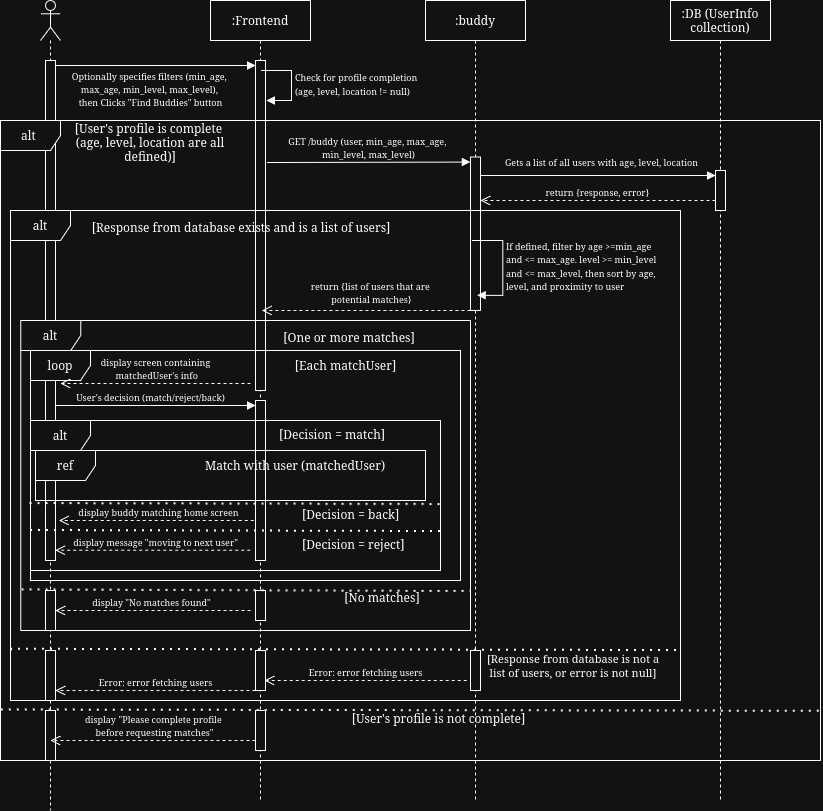

The diagram above was exported from draw.io. Its source (the exported page's mxGraphModel, read from the mxfile embedded in the PNG):
<mxGraphModel dx="1170" dy="652" grid="1" gridSize="10" guides="1" tooltips="1" connect="1" arrows="1" fold="1" page="1" pageScale="1" pageWidth="850" pageHeight="1100" math="0" shadow="0">
  <root>
    <mxCell id="0" />
    <mxCell id="1" parent="0" />
    <mxCell id="tmo6Yy2paUQHS5bjKXjT-4" value="" style="shape=umlLifeline;perimeter=lifelinePerimeter;whiteSpace=wrap;html=1;container=1;dropTarget=0;collapsible=0;recursiveResize=0;outlineConnect=0;portConstraint=eastwest;newEdgeStyle={&quot;curved&quot;:0,&quot;rounded&quot;:0};participant=umlActor;" parent="1" vertex="1">
      <mxGeometry x="40" y="20" width="20" height="810" as="geometry" />
    </mxCell>
    <mxCell id="tmo6Yy2paUQHS5bjKXjT-8" value="" style="html=1;points=[[0,0,0,0,5],[0,1,0,0,-5],[1,0,0,0,5],[1,1,0,0,-5]];perimeter=orthogonalPerimeter;outlineConnect=0;targetShapes=umlLifeline;portConstraint=eastwest;newEdgeStyle={&quot;curved&quot;:0,&quot;rounded&quot;:0};" parent="tmo6Yy2paUQHS5bjKXjT-4" vertex="1">
      <mxGeometry x="5" y="60" width="10" height="500" as="geometry" />
    </mxCell>
    <mxCell id="CTYSrMCdOMvla94MylB7-26" value="" style="html=1;points=[[0,0,0,0,5],[0,1,0,0,-5],[1,0,0,0,5],[1,1,0,0,-5]];perimeter=orthogonalPerimeter;outlineConnect=0;targetShapes=umlLifeline;portConstraint=eastwest;newEdgeStyle={&quot;curved&quot;:0,&quot;rounded&quot;:0};" parent="tmo6Yy2paUQHS5bjKXjT-4" vertex="1">
      <mxGeometry x="5" y="710" width="10" height="50" as="geometry" />
    </mxCell>
    <mxCell id="CTYSrMCdOMvla94MylB7-81" value="" style="html=1;points=[[0,0,0,0,5],[0,1,0,0,-5],[1,0,0,0,5],[1,1,0,0,-5]];perimeter=orthogonalPerimeter;outlineConnect=0;targetShapes=umlLifeline;portConstraint=eastwest;newEdgeStyle={&quot;curved&quot;:0,&quot;rounded&quot;:0};" parent="tmo6Yy2paUQHS5bjKXjT-4" vertex="1">
      <mxGeometry x="5" y="650" width="10" height="50" as="geometry" />
    </mxCell>
    <mxCell id="CTYSrMCdOMvla94MylB7-148" value="" style="html=1;points=[[0,0,0,0,5],[0,1,0,0,-5],[1,0,0,0,5],[1,1,0,0,-5]];perimeter=orthogonalPerimeter;outlineConnect=0;targetShapes=umlLifeline;portConstraint=eastwest;newEdgeStyle={&quot;curved&quot;:0,&quot;rounded&quot;:0};" parent="tmo6Yy2paUQHS5bjKXjT-4" vertex="1">
      <mxGeometry x="5" y="590" width="10" height="40" as="geometry" />
    </mxCell>
    <mxCell id="tmo6Yy2paUQHS5bjKXjT-5" value=":Frontend" style="shape=umlLifeline;perimeter=lifelinePerimeter;whiteSpace=wrap;html=1;container=1;dropTarget=0;collapsible=0;recursiveResize=0;outlineConnect=0;portConstraint=eastwest;newEdgeStyle={&quot;curved&quot;:0,&quot;rounded&quot;:0};" parent="1" vertex="1">
      <mxGeometry x="210" y="20" width="100" height="800" as="geometry" />
    </mxCell>
    <mxCell id="tmo6Yy2paUQHS5bjKXjT-10" value="" style="html=1;points=[[0,0,0,0,5],[0,1,0,0,-5],[1,0,0,0,5],[1,1,0,0,-5]];perimeter=orthogonalPerimeter;outlineConnect=0;targetShapes=umlLifeline;portConstraint=eastwest;newEdgeStyle={&quot;curved&quot;:0,&quot;rounded&quot;:0};" parent="tmo6Yy2paUQHS5bjKXjT-5" vertex="1">
      <mxGeometry x="45" y="60" width="10" height="330" as="geometry" />
    </mxCell>
    <mxCell id="CTYSrMCdOMvla94MylB7-2" value="&lt;div&gt;&lt;font style=&quot;font-size: 9px;&quot;&gt;Check for profile completion&amp;nbsp;&lt;/font&gt;&lt;/div&gt;&lt;div&gt;&lt;font style=&quot;font-size: 9px;&quot;&gt;(age, level, location != null)&lt;/font&gt;&lt;/div&gt;" style="html=1;align=left;spacingLeft=2;endArrow=block;rounded=0;edgeStyle=orthogonalEdgeStyle;curved=0;rounded=0;" parent="tmo6Yy2paUQHS5bjKXjT-5" edge="1">
      <mxGeometry relative="1" as="geometry">
        <mxPoint x="51" y="70" as="sourcePoint" />
        <Array as="points">
          <mxPoint x="81" y="100" />
        </Array>
        <mxPoint x="56" y="100" as="targetPoint" />
      </mxGeometry>
    </mxCell>
    <mxCell id="CTYSrMCdOMvla94MylB7-25" value="" style="html=1;points=[[0,0,0,0,5],[0,1,0,0,-5],[1,0,0,0,5],[1,1,0,0,-5]];perimeter=orthogonalPerimeter;outlineConnect=0;targetShapes=umlLifeline;portConstraint=eastwest;newEdgeStyle={&quot;curved&quot;:0,&quot;rounded&quot;:0};" parent="tmo6Yy2paUQHS5bjKXjT-5" vertex="1">
      <mxGeometry x="45" y="710" width="10" height="40" as="geometry" />
    </mxCell>
    <mxCell id="CTYSrMCdOMvla94MylB7-50" value="" style="html=1;points=[[0,0,0,0,5],[0,1,0,0,-5],[1,0,0,0,5],[1,1,0,0,-5]];perimeter=orthogonalPerimeter;outlineConnect=0;targetShapes=umlLifeline;portConstraint=eastwest;newEdgeStyle={&quot;curved&quot;:0,&quot;rounded&quot;:0};" parent="tmo6Yy2paUQHS5bjKXjT-5" vertex="1">
      <mxGeometry x="45" y="650" width="10" height="40" as="geometry" />
    </mxCell>
    <mxCell id="CTYSrMCdOMvla94MylB7-78" value="" style="html=1;points=[[0,0,0,0,5],[0,1,0,0,-5],[1,0,0,0,5],[1,1,0,0,-5]];perimeter=orthogonalPerimeter;outlineConnect=0;targetShapes=umlLifeline;portConstraint=eastwest;newEdgeStyle={&quot;curved&quot;:0,&quot;rounded&quot;:0};" parent="tmo6Yy2paUQHS5bjKXjT-5" vertex="1">
      <mxGeometry x="45" y="590" width="10" height="30" as="geometry" />
    </mxCell>
    <mxCell id="CTYSrMCdOMvla94MylB7-82" value="" style="html=1;points=[[0,0,0,0,5],[0,1,0,0,-5],[1,0,0,0,5],[1,1,0,0,-5]];perimeter=orthogonalPerimeter;outlineConnect=0;targetShapes=umlLifeline;portConstraint=eastwest;newEdgeStyle={&quot;curved&quot;:0,&quot;rounded&quot;:0};" parent="tmo6Yy2paUQHS5bjKXjT-5" vertex="1">
      <mxGeometry x="45" y="400" width="10" height="160" as="geometry" />
    </mxCell>
    <mxCell id="tmo6Yy2paUQHS5bjKXjT-6" value="&lt;div&gt;:buddy&lt;/div&gt;" style="shape=umlLifeline;perimeter=lifelinePerimeter;whiteSpace=wrap;html=1;container=1;dropTarget=0;collapsible=0;recursiveResize=0;outlineConnect=0;portConstraint=eastwest;newEdgeStyle={&quot;curved&quot;:0,&quot;rounded&quot;:0};" parent="1" vertex="1">
      <mxGeometry x="425" y="20" width="100" height="800" as="geometry" />
    </mxCell>
    <mxCell id="tmo6Yy2paUQHS5bjKXjT-19" value="" style="html=1;points=[[0,0,0,0,5],[0,1,0,0,-5],[1,0,0,0,5],[1,1,0,0,-5]];perimeter=orthogonalPerimeter;outlineConnect=0;targetShapes=umlLifeline;portConstraint=eastwest;newEdgeStyle={&quot;curved&quot;:0,&quot;rounded&quot;:0};" parent="tmo6Yy2paUQHS5bjKXjT-6" vertex="1">
      <mxGeometry x="45" y="156.57" width="10" height="153.43" as="geometry" />
    </mxCell>
    <mxCell id="H8GfO1y8Mq3XHYVp0Y5N-4" value="" style="html=1;points=[[0,0,0,0,5],[0,1,0,0,-5],[1,0,0,0,5],[1,1,0,0,-5]];perimeter=orthogonalPerimeter;outlineConnect=0;targetShapes=umlLifeline;portConstraint=eastwest;newEdgeStyle={&quot;curved&quot;:0,&quot;rounded&quot;:0};" parent="tmo6Yy2paUQHS5bjKXjT-6" vertex="1">
      <mxGeometry x="45" y="650" width="10" height="40" as="geometry" />
    </mxCell>
    <mxCell id="tmo6Yy2paUQHS5bjKXjT-7" value=":DB (UserInfo collection)" style="shape=umlLifeline;perimeter=lifelinePerimeter;whiteSpace=wrap;html=1;container=1;dropTarget=0;collapsible=0;recursiveResize=0;outlineConnect=0;portConstraint=eastwest;newEdgeStyle={&quot;curved&quot;:0,&quot;rounded&quot;:0};" parent="1" vertex="1">
      <mxGeometry x="670" y="20" width="100" height="800" as="geometry" />
    </mxCell>
    <mxCell id="tmo6Yy2paUQHS5bjKXjT-24" value="" style="html=1;points=[[0,0,0,0,5],[0,1,0,0,-5],[1,0,0,0,5],[1,1,0,0,-5]];perimeter=orthogonalPerimeter;outlineConnect=0;targetShapes=umlLifeline;portConstraint=eastwest;newEdgeStyle={&quot;curved&quot;:0,&quot;rounded&quot;:0};" parent="tmo6Yy2paUQHS5bjKXjT-7" vertex="1">
      <mxGeometry x="45" y="170" width="10" height="40" as="geometry" />
    </mxCell>
    <mxCell id="tmo6Yy2paUQHS5bjKXjT-9" value="&lt;div&gt;&lt;font style=&quot;font-size: 9px;&quot;&gt;Optionally specifies filters (min_age,&amp;nbsp;&lt;/font&gt;&lt;/div&gt;&lt;div&gt;&lt;font style=&quot;font-size: 9px;&quot;&gt;max_age,&amp;nbsp;min_level, max_level),&amp;nbsp;&lt;/font&gt;&lt;/div&gt;&lt;div&gt;&lt;font style=&quot;font-size: 9px;&quot;&gt;then Clicks &quot;Find Buddies&quot; button&lt;/font&gt;&lt;/div&gt;" style="html=1;verticalAlign=bottom;startArrow=none;startFill=0;endArrow=block;startSize=8;curved=0;rounded=0;exitX=1;exitY=0;exitDx=0;exitDy=5;exitPerimeter=0;entryX=0;entryY=0;entryDx=0;entryDy=5;entryPerimeter=0;" parent="1" source="tmo6Yy2paUQHS5bjKXjT-8" target="tmo6Yy2paUQHS5bjKXjT-10" edge="1">
      <mxGeometry x="-0.05" y="-45" width="60" relative="1" as="geometry">
        <mxPoint x="400" y="420" as="sourcePoint" />
        <mxPoint x="460" y="420" as="targetPoint" />
        <mxPoint as="offset" />
      </mxGeometry>
    </mxCell>
    <mxCell id="tmo6Yy2paUQHS5bjKXjT-17" value="" style="group" parent="1" vertex="1" connectable="0">
      <mxGeometry y="140" width="820" height="640" as="geometry" />
    </mxCell>
    <mxCell id="tmo6Yy2paUQHS5bjKXjT-15" value="alt&amp;nbsp;" style="shape=umlFrame;whiteSpace=wrap;html=1;pointerEvents=0;" parent="tmo6Yy2paUQHS5bjKXjT-17" vertex="1">
      <mxGeometry width="820" height="640" as="geometry" />
    </mxCell>
    <mxCell id="tmo6Yy2paUQHS5bjKXjT-16" value="&lt;div&gt;[User's profile is complete&amp;nbsp;&lt;/div&gt;&lt;div&gt;(age, level, location are all defined)]&lt;/div&gt;" style="text;html=1;whiteSpace=wrap;strokeColor=none;fillColor=none;align=center;verticalAlign=middle;rounded=0;" parent="tmo6Yy2paUQHS5bjKXjT-17" vertex="1">
      <mxGeometry x="70.01" y="3.43" width="160" height="36.57" as="geometry" />
    </mxCell>
    <mxCell id="tmo6Yy2paUQHS5bjKXjT-20" value="&lt;div&gt;&lt;font style=&quot;font-size: 9px;&quot;&gt;GET /buddy (user, min_age, max_age,&amp;nbsp;&lt;/font&gt;&lt;/div&gt;&lt;div&gt;&lt;font style=&quot;font-size: 9px;&quot;&gt;min_level, max_level)&lt;/font&gt;&lt;/div&gt;" style="html=1;verticalAlign=bottom;endArrow=block;curved=0;rounded=0;entryX=0;entryY=0;entryDx=0;entryDy=5;" parent="tmo6Yy2paUQHS5bjKXjT-17" target="tmo6Yy2paUQHS5bjKXjT-19" edge="1">
      <mxGeometry relative="1" as="geometry">
        <mxPoint x="266.5" y="42" as="sourcePoint" />
      </mxGeometry>
    </mxCell>
    <mxCell id="tmo6Yy2paUQHS5bjKXjT-21" value="&lt;div&gt;&lt;font style=&quot;font-size: 9px;&quot;&gt;return {list of users that are&amp;nbsp;&lt;/font&gt;&lt;/div&gt;&lt;div&gt;&lt;font style=&quot;font-size: 9px;&quot;&gt;potential matches}&lt;/font&gt;&lt;/div&gt;" style="html=1;verticalAlign=bottom;endArrow=open;dashed=1;endSize=8;curved=0;rounded=0;" parent="tmo6Yy2paUQHS5bjKXjT-17" source="tmo6Yy2paUQHS5bjKXjT-19" edge="1">
      <mxGeometry x="-0.049" y="-3" relative="1" as="geometry">
        <mxPoint x="261.375" y="189.99857142857144" as="targetPoint" />
        <mxPoint x="456.125" y="189.99857142857144" as="sourcePoint" />
        <Array as="points">
          <mxPoint x="261.375" y="189.99857142857144" />
        </Array>
        <mxPoint as="offset" />
      </mxGeometry>
    </mxCell>
    <mxCell id="tmo6Yy2paUQHS5bjKXjT-29" value="&lt;div&gt;&lt;font style=&quot;font-size: 9px;&quot;&gt;If defined, filter by age &amp;gt;=min_age&amp;nbsp;&lt;/font&gt;&lt;/div&gt;&lt;div&gt;&lt;font style=&quot;font-size: 9px;&quot;&gt;and &amp;lt;= max_age. level &amp;gt;= min_level&amp;nbsp;&lt;/font&gt;&lt;/div&gt;&lt;div&gt;&lt;font style=&quot;font-size: 9px;&quot;&gt;and &amp;lt;= max_level,&amp;nbsp;then sort by age,&amp;nbsp;&lt;/font&gt;&lt;/div&gt;&lt;div&gt;&lt;font style=&quot;font-size: 9px;&quot;&gt;level, and&amp;nbsp;proximity to user&lt;/font&gt;&lt;/div&gt;" style="html=1;align=left;spacingLeft=2;endArrow=block;rounded=0;edgeStyle=orthogonalEdgeStyle;curved=0;rounded=0;" parent="tmo6Yy2paUQHS5bjKXjT-17" edge="1">
      <mxGeometry relative="1" as="geometry">
        <mxPoint x="471.5" y="119.99714285714286" as="sourcePoint" />
        <Array as="points">
          <mxPoint x="502.25" y="174.8542857142857" />
        </Array>
        <mxPoint x="476.625" y="174.85428571428594" as="targetPoint" />
      </mxGeometry>
    </mxCell>
    <mxCell id="tmo6Yy2paUQHS5bjKXjT-30" value="alt" style="shape=umlFrame;whiteSpace=wrap;html=1;pointerEvents=0;" parent="tmo6Yy2paUQHS5bjKXjT-17" vertex="1">
      <mxGeometry x="10" y="90" width="670" height="490" as="geometry" />
    </mxCell>
    <mxCell id="tmo6Yy2paUQHS5bjKXjT-31" value="[Response from database exists and is a list of users]" style="text;html=1;whiteSpace=wrap;strokeColor=none;fillColor=none;align=center;verticalAlign=middle;rounded=0;" parent="tmo6Yy2paUQHS5bjKXjT-17" vertex="1">
      <mxGeometry x="81.51" y="90" width="318.49" height="34.86" as="geometry" />
    </mxCell>
    <mxCell id="tmo6Yy2paUQHS5bjKXjT-36" value="[One or more matches]" style="text;html=1;whiteSpace=wrap;strokeColor=none;fillColor=none;align=center;verticalAlign=middle;rounded=0;" parent="tmo6Yy2paUQHS5bjKXjT-17" vertex="1">
      <mxGeometry x="276.75" y="190.00142857142856" width="143.5" height="54.857142857142854" as="geometry" />
    </mxCell>
    <mxCell id="tmo6Yy2paUQHS5bjKXjT-35" value="alt" style="shape=umlFrame;whiteSpace=wrap;html=1;pointerEvents=0;" parent="tmo6Yy2paUQHS5bjKXjT-17" vertex="1">
      <mxGeometry x="20.25" y="200" width="449.75" height="310" as="geometry" />
    </mxCell>
    <mxCell id="tmo6Yy2paUQHS5bjKXjT-41" value="&lt;font style=&quot;font-size: 9px;&quot;&gt;display &quot;No matches found&quot;&lt;/font&gt;" style="html=1;verticalAlign=bottom;endArrow=open;dashed=1;endSize=8;curved=0;rounded=0;" parent="tmo6Yy2paUQHS5bjKXjT-17" target="CTYSrMCdOMvla94MylB7-148" edge="1">
      <mxGeometry x="0.0157" relative="1" as="geometry">
        <mxPoint x="250" y="490" as="sourcePoint" />
        <mxPoint x="40.4938271604936" y="520" as="targetPoint" />
        <mxPoint as="offset" />
      </mxGeometry>
    </mxCell>
    <mxCell id="tmo6Yy2paUQHS5bjKXjT-43" value="&lt;font style=&quot;font-size: 9px;&quot;&gt;Error: error fetching users&lt;/font&gt;" style="html=1;verticalAlign=bottom;endArrow=open;dashed=1;endSize=8;curved=0;rounded=0;" parent="tmo6Yy2paUQHS5bjKXjT-17" edge="1">
      <mxGeometry relative="1" as="geometry">
        <mxPoint x="466.23901234567904" y="560" as="sourcePoint" />
        <mxPoint x="263.7698765432099" y="560" as="targetPoint" />
      </mxGeometry>
    </mxCell>
    <mxCell id="tmo6Yy2paUQHS5bjKXjT-44" value="&lt;font style=&quot;font-size: 9px;&quot;&gt;Error: error fetching users&lt;/font&gt;" style="html=1;verticalAlign=bottom;endArrow=open;dashed=1;endSize=8;curved=0;rounded=0;" parent="tmo6Yy2paUQHS5bjKXjT-17" target="CTYSrMCdOMvla94MylB7-81" edge="1">
      <mxGeometry relative="1" as="geometry">
        <mxPoint x="255" y="570" as="sourcePoint" />
        <mxPoint x="60" y="570" as="targetPoint" />
      </mxGeometry>
    </mxCell>
    <mxCell id="Dlj9jvL6O4OsBMR-zwnc-1" value="loop" style="shape=umlFrame;whiteSpace=wrap;html=1;pointerEvents=0;" parent="tmo6Yy2paUQHS5bjKXjT-17" vertex="1">
      <mxGeometry x="30" y="230" width="430" height="230" as="geometry" />
    </mxCell>
    <mxCell id="Dlj9jvL6O4OsBMR-zwnc-2" value="&lt;div&gt;[Each matchUser]&lt;/div&gt;" style="text;html=1;whiteSpace=wrap;strokeColor=none;fillColor=none;align=center;verticalAlign=middle;rounded=0;" parent="tmo6Yy2paUQHS5bjKXjT-17" vertex="1">
      <mxGeometry x="212.5" y="230" width="265" height="30" as="geometry" />
    </mxCell>
    <mxCell id="CTYSrMCdOMvla94MylB7-3" value="" style="endArrow=none;dashed=1;html=1;dashPattern=1 3;strokeWidth=2;rounded=0;exitX=0.001;exitY=0.921;exitDx=0;exitDy=0;exitPerimeter=0;entryX=1;entryY=0.923;entryDx=0;entryDy=0;entryPerimeter=0;" parent="tmo6Yy2paUQHS5bjKXjT-17" source="tmo6Yy2paUQHS5bjKXjT-15" target="tmo6Yy2paUQHS5bjKXjT-15" edge="1">
      <mxGeometry width="50" height="50" relative="1" as="geometry">
        <mxPoint x="335" y="610" as="sourcePoint" />
        <mxPoint x="385" y="560" as="targetPoint" />
      </mxGeometry>
    </mxCell>
    <mxCell id="CTYSrMCdOMvla94MylB7-4" value="&lt;div&gt;&lt;font style=&quot;font-size: 9px;&quot;&gt;display&lt;/font&gt;&amp;nbsp;&lt;font style=&quot;font-size: 9px;&quot;&gt;&quot;Please complete profile&amp;nbsp;&lt;/font&gt;&lt;/div&gt;&lt;div&gt;&lt;font style=&quot;font-size: 9px;&quot;&gt;before requesting matches&quot;&lt;/font&gt;&lt;/div&gt;" style="html=1;verticalAlign=bottom;endArrow=open;dashed=1;endSize=8;curved=0;rounded=0;" parent="tmo6Yy2paUQHS5bjKXjT-17" source="CTYSrMCdOMvla94MylB7-25" edge="1">
      <mxGeometry x="-0.0128" relative="1" as="geometry">
        <mxPoint x="245" y="620" as="sourcePoint" />
        <mxPoint x="50" y="620" as="targetPoint" />
        <mxPoint as="offset" />
      </mxGeometry>
    </mxCell>
    <mxCell id="CTYSrMCdOMvla94MylB7-47" value="[User's profile is not complete]" style="text;html=1;whiteSpace=wrap;strokeColor=none;fillColor=none;align=center;verticalAlign=middle;rounded=0;" parent="tmo6Yy2paUQHS5bjKXjT-17" vertex="1">
      <mxGeometry x="290" y="580" width="297.25" height="36.57142857142857" as="geometry" />
    </mxCell>
    <mxCell id="CTYSrMCdOMvla94MylB7-48" value="" style="endArrow=none;dashed=1;html=1;dashPattern=1 3;strokeWidth=2;rounded=0;exitX=0;exitY=0.25;exitDx=0;exitDy=0;entryX=0.997;entryY=0.898;entryDx=0;entryDy=0;entryPerimeter=0;" parent="tmo6Yy2paUQHS5bjKXjT-17" target="tmo6Yy2paUQHS5bjKXjT-30" edge="1">
      <mxGeometry width="50" height="50" relative="1" as="geometry">
        <mxPoint x="10" y="528.7149999999999" as="sourcePoint" />
        <mxPoint x="670" y="530" as="targetPoint" />
      </mxGeometry>
    </mxCell>
    <mxCell id="tmo6Yy2paUQHS5bjKXjT-39" value="&lt;div&gt;&lt;font style=&quot;font-size: 9px;&quot;&gt;display screen containing&lt;/font&gt;&lt;/div&gt;&lt;div&gt;&lt;font style=&quot;font-size: 9px;&quot;&gt;&amp;nbsp;matchedUser's info&lt;/font&gt;&lt;/div&gt;" style="html=1;verticalAlign=bottom;endArrow=open;dashed=1;endSize=8;curved=0;rounded=0;" parent="tmo6Yy2paUQHS5bjKXjT-17" edge="1">
      <mxGeometry x="0.0021" relative="1" as="geometry">
        <mxPoint x="250" y="263" as="sourcePoint" />
        <mxPoint x="60" y="263" as="targetPoint" />
        <mxPoint as="offset" />
      </mxGeometry>
    </mxCell>
    <mxCell id="CTYSrMCdOMvla94MylB7-52" value="" style="endArrow=none;dashed=1;html=1;dashPattern=1 3;strokeWidth=2;rounded=0;exitX=0.003;exitY=0.869;exitDx=0;exitDy=0;exitPerimeter=0;" parent="tmo6Yy2paUQHS5bjKXjT-17" source="tmo6Yy2paUQHS5bjKXjT-35" edge="1">
      <mxGeometry width="50" height="50" relative="1" as="geometry">
        <mxPoint x="60" y="470" as="sourcePoint" />
        <mxPoint x="470" y="471" as="targetPoint" />
      </mxGeometry>
    </mxCell>
    <mxCell id="CTYSrMCdOMvla94MylB7-77" value="[No matches]" style="text;html=1;whiteSpace=wrap;strokeColor=none;fillColor=none;align=center;verticalAlign=middle;rounded=0;" parent="tmo6Yy2paUQHS5bjKXjT-17" vertex="1">
      <mxGeometry x="310" y="450" width="143.5" height="54.857142857142854" as="geometry" />
    </mxCell>
    <mxCell id="CTYSrMCdOMvla94MylB7-110" value="&lt;div&gt;[Decision = match]&lt;/div&gt;" style="text;whiteSpace=wrap;html=1;" parent="tmo6Yy2paUQHS5bjKXjT-17" vertex="1">
      <mxGeometry x="276.75" y="300" width="110" height="40" as="geometry" />
    </mxCell>
    <mxCell id="CTYSrMCdOMvla94MylB7-115" value="&lt;font style=&quot;font-size: 9px;&quot;&gt;display buddy matching home screen&lt;/font&gt;" style="html=1;verticalAlign=bottom;endArrow=open;dashed=1;endSize=8;curved=0;rounded=0;" parent="tmo6Yy2paUQHS5bjKXjT-17" edge="1">
      <mxGeometry x="-0.0256" relative="1" as="geometry">
        <mxPoint x="253.26" y="400" as="sourcePoint" />
        <mxPoint x="58.260000000000005" y="400" as="targetPoint" />
        <mxPoint as="offset" />
      </mxGeometry>
    </mxCell>
    <mxCell id="CTYSrMCdOMvla94MylB7-111" value="ref" style="shape=umlFrame;whiteSpace=wrap;html=1;pointerEvents=0;" parent="tmo6Yy2paUQHS5bjKXjT-17" vertex="1">
      <mxGeometry x="35" y="330" width="390" height="50" as="geometry" />
    </mxCell>
    <mxCell id="CTYSrMCdOMvla94MylB7-116" value="&lt;div&gt;[Decision = back]&lt;/div&gt;" style="text;whiteSpace=wrap;html=1;" parent="tmo6Yy2paUQHS5bjKXjT-17" vertex="1">
      <mxGeometry x="300" y="380" width="110" height="40" as="geometry" />
    </mxCell>
    <mxCell id="CTYSrMCdOMvla94MylB7-117" value="" style="endArrow=none;dashed=1;html=1;dashPattern=1 3;strokeWidth=2;rounded=0;exitX=-0.001;exitY=0.554;exitDx=0;exitDy=0;exitPerimeter=0;entryX=1;entryY=0.56;entryDx=0;entryDy=0;entryPerimeter=0;" parent="tmo6Yy2paUQHS5bjKXjT-17" edge="1">
      <mxGeometry width="50" height="50" relative="1" as="geometry">
        <mxPoint x="30" y="410" as="sourcePoint" />
        <mxPoint x="440" y="411" as="targetPoint" />
      </mxGeometry>
    </mxCell>
    <mxCell id="CTYSrMCdOMvla94MylB7-147" value="&lt;div&gt;[Decision = reject]&lt;/div&gt;" style="text;whiteSpace=wrap;html=1;" parent="tmo6Yy2paUQHS5bjKXjT-17" vertex="1">
      <mxGeometry x="300" y="410" width="110" height="40" as="geometry" />
    </mxCell>
    <mxCell id="CTYSrMCdOMvla94MylB7-150" value="&lt;font style=&quot;font-size: 9px;&quot;&gt;display message &quot;moving to next user&quot;&lt;/font&gt;" style="html=1;verticalAlign=bottom;endArrow=open;dashed=1;endSize=8;curved=0;rounded=0;" parent="tmo6Yy2paUQHS5bjKXjT-17" edge="1">
      <mxGeometry x="-0.0256" relative="1" as="geometry">
        <mxPoint x="249.75" y="429.72" as="sourcePoint" />
        <mxPoint x="54.75" y="429.72" as="targetPoint" />
        <mxPoint as="offset" />
      </mxGeometry>
    </mxCell>
    <mxCell id="CTYSrMCdOMvla94MylB7-151" value="" style="endArrow=none;dashed=1;html=1;dashPattern=1 3;strokeWidth=2;rounded=0;exitX=0.003;exitY=0.897;exitDx=0;exitDy=0;exitPerimeter=0;" parent="tmo6Yy2paUQHS5bjKXjT-17" source="tmo6Yy2paUQHS5bjKXjT-30" edge="1">
      <mxGeometry width="50" height="50" relative="1" as="geometry">
        <mxPoint x="12" y="670" as="sourcePoint" />
        <mxPoint x="10" y="529.4325020722683" as="targetPoint" />
      </mxGeometry>
    </mxCell>
    <mxCell id="NfAzYya4XuqxVH0bBXIH-1" value="&lt;font style=&quot;font-size: 11px;&quot;&gt;[Response from database is not a list of users, or error is not null]&lt;/font&gt;" style="text;html=1;whiteSpace=wrap;strokeColor=none;fillColor=none;align=center;verticalAlign=middle;rounded=0;" parent="tmo6Yy2paUQHS5bjKXjT-17" vertex="1">
      <mxGeometry x="477.5" y="530" width="190" height="30" as="geometry" />
    </mxCell>
    <mxCell id="tmo6Yy2paUQHS5bjKXjT-26" value="&lt;font style=&quot;font-size: 9px;&quot;&gt;return {response, error}&lt;/font&gt;" style="html=1;verticalAlign=bottom;endArrow=open;dashed=1;endSize=8;curved=0;rounded=0;" parent="1" target="tmo6Yy2paUQHS5bjKXjT-19" edge="1">
      <mxGeometry relative="1" as="geometry">
        <mxPoint x="480" y="215" as="targetPoint" />
        <mxPoint x="715" y="220" as="sourcePoint" />
      </mxGeometry>
    </mxCell>
    <mxCell id="tmo6Yy2paUQHS5bjKXjT-25" value="" style="html=1;verticalAlign=bottom;endArrow=block;curved=0;rounded=0;entryX=0;entryY=0;entryDx=0;entryDy=5;" parent="1" source="tmo6Yy2paUQHS5bjKXjT-19" target="tmo6Yy2paUQHS5bjKXjT-24" edge="1">
      <mxGeometry relative="1" as="geometry">
        <mxPoint x="490" y="190" as="sourcePoint" />
      </mxGeometry>
    </mxCell>
    <mxCell id="tmo6Yy2paUQHS5bjKXjT-27" value="&lt;font style=&quot;font-size: 9px;&quot;&gt;Gets a list of all users with age, level, location&lt;/font&gt;" style="edgeLabel;html=1;align=center;verticalAlign=middle;resizable=0;points=[];" parent="tmo6Yy2paUQHS5bjKXjT-25" vertex="1" connectable="0">
      <mxGeometry x="-0.1645" y="-3" relative="1" as="geometry">
        <mxPoint x="22" y="-18" as="offset" />
      </mxGeometry>
    </mxCell>
    <mxCell id="CTYSrMCdOMvla94MylB7-83" value="&lt;font style=&quot;font-size: 9px;&quot;&gt;User's decision (match/reject/back)&lt;/font&gt;" style="html=1;verticalAlign=bottom;endArrow=block;curved=0;rounded=0;entryX=0;entryY=0;entryDx=0;entryDy=5;entryPerimeter=0;" parent="1" source="tmo6Yy2paUQHS5bjKXjT-8" target="CTYSrMCdOMvla94MylB7-82" edge="1">
      <mxGeometry x="-0.05" width="80" relative="1" as="geometry">
        <mxPoint x="140" y="430" as="sourcePoint" />
        <mxPoint x="220" y="430" as="targetPoint" />
        <mxPoint as="offset" />
      </mxGeometry>
    </mxCell>
    <mxCell id="CTYSrMCdOMvla94MylB7-85" value="alt" style="shape=umlFrame;whiteSpace=wrap;html=1;pointerEvents=0;" parent="1" vertex="1">
      <mxGeometry x="30" y="440" width="410" height="150" as="geometry" />
    </mxCell>
    <mxCell id="CTYSrMCdOMvla94MylB7-112" value="Match with user (matchedUser)" style="text;html=1;whiteSpace=wrap;strokeColor=none;fillColor=none;align=center;verticalAlign=middle;rounded=0;" parent="1" vertex="1">
      <mxGeometry x="180" y="470" width="230" height="30" as="geometry" />
    </mxCell>
    <mxCell id="CTYSrMCdOMvla94MylB7-114" value="" style="endArrow=none;dashed=1;html=1;dashPattern=1 3;strokeWidth=2;rounded=0;exitX=-0.001;exitY=0.554;exitDx=0;exitDy=0;exitPerimeter=0;entryX=1;entryY=0.56;entryDx=0;entryDy=0;entryPerimeter=0;" parent="1" source="CTYSrMCdOMvla94MylB7-85" target="CTYSrMCdOMvla94MylB7-85" edge="1">
      <mxGeometry width="50" height="50" relative="1" as="geometry">
        <mxPoint x="200" y="610" as="sourcePoint" />
        <mxPoint x="440" y="517" as="targetPoint" />
      </mxGeometry>
    </mxCell>
  </root>
</mxGraphModel>